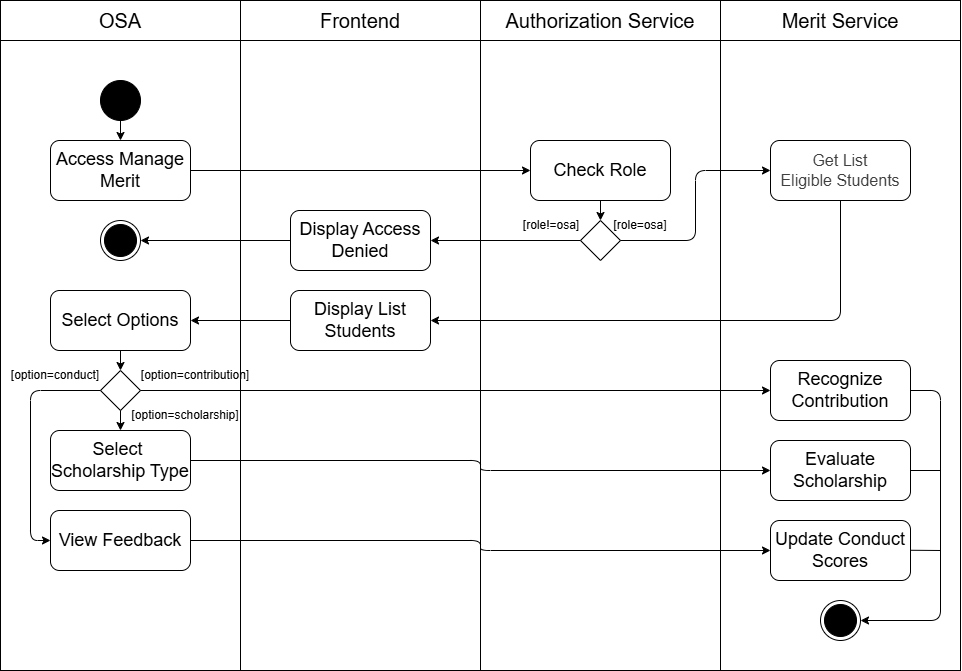

The diagram above was exported from draw.io. Its source (the exported page's mxGraphModel, read from the mxfile embedded in the PNG):
<mxGraphModel dx="1183" dy="554" grid="1" gridSize="10" guides="1" tooltips="1" connect="1" arrows="1" fold="1" page="1" pageScale="1" pageWidth="850" pageHeight="1100" background="#ffffff" math="0" shadow="0">
  <root>
    <mxCell id="0" />
    <mxCell id="1" parent="0" />
    <mxCell id="69" value="" style="rounded=0;whiteSpace=wrap;html=1;" vertex="1" parent="1">
      <mxGeometry x="800" y="280" width="240" height="630" as="geometry" />
    </mxCell>
    <mxCell id="68" value="" style="rounded=0;whiteSpace=wrap;html=1;" vertex="1" parent="1">
      <mxGeometry x="560" y="280" width="240" height="630" as="geometry" />
    </mxCell>
    <mxCell id="67" value="" style="rounded=0;whiteSpace=wrap;html=1;" vertex="1" parent="1">
      <mxGeometry x="320" y="280" width="240" height="630" as="geometry" />
    </mxCell>
    <mxCell id="65" value="" style="rounded=0;whiteSpace=wrap;html=1;" vertex="1" parent="1">
      <mxGeometry x="80" y="280" width="240" height="630" as="geometry" />
    </mxCell>
    <mxCell id="2" value="&lt;span style=&quot;font-size: 20px;&quot;&gt;OSA&lt;/span&gt;" style="rounded=0;whiteSpace=wrap;html=1;" vertex="1" parent="1">
      <mxGeometry x="80" y="240" width="240" height="40" as="geometry" />
    </mxCell>
    <mxCell id="3" value="&lt;font style=&quot;font-size: 20px;&quot;&gt;Frontend&lt;/font&gt;" style="rounded=0;whiteSpace=wrap;html=1;" vertex="1" parent="1">
      <mxGeometry x="320" y="240" width="240" height="40" as="geometry" />
    </mxCell>
    <mxCell id="4" value="&lt;font style=&quot;font-size: 20px;&quot;&gt;Authorization Service&lt;/font&gt;" style="rounded=0;whiteSpace=wrap;html=1;" vertex="1" parent="1">
      <mxGeometry x="560" y="240" width="240" height="40" as="geometry" />
    </mxCell>
    <mxCell id="8" value="" style="ellipse;fillColor=strokeColor;html=1;" vertex="1" parent="1">
      <mxGeometry x="180" y="320" width="40" height="40" as="geometry" />
    </mxCell>
    <mxCell id="9" value="&lt;font style=&quot;font-size: 18px;&quot;&gt;Access Manage Merit&lt;/font&gt;" style="rounded=1;whiteSpace=wrap;html=1;" vertex="1" parent="1">
      <mxGeometry x="130" y="380" width="140" height="60" as="geometry" />
    </mxCell>
    <mxCell id="10" value="&lt;font style=&quot;font-size: 20px;&quot;&gt;Merit Service&lt;/font&gt;" style="rounded=0;whiteSpace=wrap;html=1;" vertex="1" parent="1">
      <mxGeometry x="800" y="240" width="240" height="40" as="geometry" />
    </mxCell>
    <mxCell id="12" value="" style="endArrow=classic;html=1;exitX=0.5;exitY=1;exitDx=0;exitDy=0;entryX=0.5;entryY=0;entryDx=0;entryDy=0;" edge="1" parent="1" source="8" target="9">
      <mxGeometry width="50" height="50" relative="1" as="geometry">
        <mxPoint x="340" y="360" as="sourcePoint" />
        <mxPoint x="390" y="310" as="targetPoint" />
      </mxGeometry>
    </mxCell>
    <mxCell id="13" value="&lt;font style=&quot;font-size: 18px;&quot;&gt;Check Role&lt;/font&gt;" style="rounded=1;whiteSpace=wrap;html=1;" vertex="1" parent="1">
      <mxGeometry x="610" y="380" width="140" height="60" as="geometry" />
    </mxCell>
    <mxCell id="14" value="" style="endArrow=classic;html=1;exitX=1;exitY=0.5;exitDx=0;exitDy=0;entryX=0;entryY=0.5;entryDx=0;entryDy=0;" edge="1" parent="1" source="9" target="13">
      <mxGeometry width="50" height="50" relative="1" as="geometry">
        <mxPoint x="350" y="440" as="sourcePoint" />
        <mxPoint x="400" y="390" as="targetPoint" />
      </mxGeometry>
    </mxCell>
    <mxCell id="15" value="" style="endArrow=classic;html=1;exitX=0.5;exitY=1;exitDx=0;exitDy=0;" edge="1" parent="1" source="13">
      <mxGeometry width="50" height="50" relative="1" as="geometry">
        <mxPoint x="410" y="530" as="sourcePoint" />
        <mxPoint x="680" y="460" as="targetPoint" />
      </mxGeometry>
    </mxCell>
    <mxCell id="16" value="" style="rhombus;whiteSpace=wrap;html=1;" vertex="1" parent="1">
      <mxGeometry x="660" y="460" width="40" height="40" as="geometry" />
    </mxCell>
    <mxCell id="17" value="" style="endArrow=classic;html=1;exitX=0;exitY=0.5;exitDx=0;exitDy=0;entryX=1;entryY=0.5;entryDx=0;entryDy=0;" edge="1" parent="1" source="16" target="18">
      <mxGeometry width="50" height="50" relative="1" as="geometry">
        <mxPoint x="530" y="490" as="sourcePoint" />
        <mxPoint x="580" y="440" as="targetPoint" />
      </mxGeometry>
    </mxCell>
    <mxCell id="59" style="edgeStyle=none;html=1;entryX=1;entryY=0.5;entryDx=0;entryDy=0;" edge="1" parent="1" source="18" target="58">
      <mxGeometry relative="1" as="geometry" />
    </mxCell>
    <mxCell id="18" value="&lt;font style=&quot;font-size: 18px;&quot;&gt;Display Access Denied&lt;/font&gt;" style="rounded=1;whiteSpace=wrap;html=1;" vertex="1" parent="1">
      <mxGeometry x="370" y="450" width="140" height="60" as="geometry" />
    </mxCell>
    <mxCell id="19" value="[role!=osa]" style="text;html=1;align=center;verticalAlign=middle;whiteSpace=wrap;rounded=0;" vertex="1" parent="1">
      <mxGeometry x="601" y="450" width="60" height="30" as="geometry" />
    </mxCell>
    <mxCell id="22" value="[role=osa]" style="text;html=1;align=center;verticalAlign=middle;whiteSpace=wrap;rounded=0;" vertex="1" parent="1">
      <mxGeometry x="690" y="450" width="60" height="30" as="geometry" />
    </mxCell>
    <mxCell id="24" value="&lt;span style=&quot;color: rgb(63, 63, 63); font-size: 16px;&quot;&gt;Get List&lt;/span&gt;&lt;div&gt;&lt;span style=&quot;color: rgb(63, 63, 63); font-size: 16px;&quot;&gt;Eligible Students&lt;/span&gt;&lt;/div&gt;" style="rounded=1;whiteSpace=wrap;html=1;" vertex="1" parent="1">
      <mxGeometry x="850" y="380" width="140" height="60" as="geometry" />
    </mxCell>
    <mxCell id="25" value="" style="endArrow=classic;html=1;exitX=1;exitY=0.5;exitDx=0;exitDy=0;entryX=0;entryY=0.5;entryDx=0;entryDy=0;edgeStyle=orthogonalEdgeStyle;elbow=vertical;" edge="1" parent="1" source="16" target="24">
      <mxGeometry width="50" height="50" relative="1" as="geometry">
        <mxPoint x="750" y="550" as="sourcePoint" />
        <mxPoint x="940" y="480" as="targetPoint" />
      </mxGeometry>
    </mxCell>
    <mxCell id="26" value="" style="endArrow=classic;html=1;exitX=0.5;exitY=1;exitDx=0;exitDy=0;entryX=1;entryY=0.5;entryDx=0;entryDy=0;" edge="1" parent="1" source="24" target="27">
      <mxGeometry width="50" height="50" relative="1" as="geometry">
        <mxPoint x="920" y="480" as="sourcePoint" />
        <mxPoint x="920" y="520" as="targetPoint" />
        <Array as="points">
          <mxPoint x="920" y="560" />
        </Array>
      </mxGeometry>
    </mxCell>
    <mxCell id="27" value="&lt;font style=&quot;font-size: 18px;&quot;&gt;Display List Students&lt;/font&gt;" style="rounded=1;whiteSpace=wrap;html=1;" vertex="1" parent="1">
      <mxGeometry x="370" y="530" width="140" height="60" as="geometry" />
    </mxCell>
    <mxCell id="29" value="&lt;font style=&quot;font-size: 18px;&quot;&gt;Select Options&lt;/font&gt;" style="rounded=1;whiteSpace=wrap;html=1;" vertex="1" parent="1">
      <mxGeometry x="130" y="530" width="140" height="60" as="geometry" />
    </mxCell>
    <mxCell id="30" value="" style="endArrow=classic;html=1;exitX=0;exitY=0.5;exitDx=0;exitDy=0;entryX=1;entryY=0.5;entryDx=0;entryDy=0;" edge="1" parent="1" source="27" target="29">
      <mxGeometry width="50" height="50" relative="1" as="geometry">
        <mxPoint x="290" y="580" as="sourcePoint" />
        <mxPoint x="340" y="530" as="targetPoint" />
      </mxGeometry>
    </mxCell>
    <mxCell id="33" value="" style="rhombus;whiteSpace=wrap;html=1;" vertex="1" parent="1">
      <mxGeometry x="180" y="610" width="40" height="40" as="geometry" />
    </mxCell>
    <mxCell id="34" value="" style="endArrow=classic;html=1;exitX=0.5;exitY=1;exitDx=0;exitDy=0;entryX=0.5;entryY=0;entryDx=0;entryDy=0;" edge="1" parent="1" source="33">
      <mxGeometry width="50" height="50" relative="1" as="geometry">
        <mxPoint x="250" y="660" as="sourcePoint" />
        <mxPoint x="200" y="670" as="targetPoint" />
      </mxGeometry>
    </mxCell>
    <mxCell id="35" value="" style="endArrow=classic;html=1;exitX=0.5;exitY=1;exitDx=0;exitDy=0;entryX=0.5;entryY=0;entryDx=0;entryDy=0;" edge="1" parent="1" source="29" target="33">
      <mxGeometry width="50" height="50" relative="1" as="geometry">
        <mxPoint x="210" y="660" as="sourcePoint" />
        <mxPoint x="250" y="670" as="targetPoint" />
      </mxGeometry>
    </mxCell>
    <mxCell id="40" value="[option=contribution]" style="text;html=1;align=center;verticalAlign=middle;whiteSpace=wrap;rounded=0;" vertex="1" parent="1">
      <mxGeometry x="220" y="600" width="110" height="30" as="geometry" />
    </mxCell>
    <mxCell id="42" value="" style="endArrow=classic;html=1;exitX=1;exitY=0.5;exitDx=0;exitDy=0;entryX=0;entryY=0.5;entryDx=0;entryDy=0;" edge="1" parent="1" source="33" target="43">
      <mxGeometry width="50" height="50" relative="1" as="geometry">
        <mxPoint x="290" y="690" as="sourcePoint" />
        <mxPoint x="860" y="630" as="targetPoint" />
      </mxGeometry>
    </mxCell>
    <mxCell id="43" value="&lt;font style=&quot;font-size: 18px;&quot;&gt;Recognize Contribution&lt;/font&gt;" style="rounded=1;whiteSpace=wrap;html=1;" vertex="1" parent="1">
      <mxGeometry x="850" y="600" width="140" height="60" as="geometry" />
    </mxCell>
    <mxCell id="46" value="&lt;font style=&quot;font-size: 18px;&quot;&gt;Select&amp;nbsp;&lt;/font&gt;&lt;div&gt;&lt;font style=&quot;font-size: 18px;&quot;&gt;Scholarship Type&lt;/font&gt;&lt;/div&gt;" style="rounded=1;whiteSpace=wrap;html=1;" vertex="1" parent="1">
      <mxGeometry x="130" y="670" width="140" height="60" as="geometry" />
    </mxCell>
    <mxCell id="47" value="[option=scholarship]" style="text;html=1;align=center;verticalAlign=middle;whiteSpace=wrap;rounded=0;" vertex="1" parent="1">
      <mxGeometry x="210" y="640" width="110" height="30" as="geometry" />
    </mxCell>
    <mxCell id="48" value="" style="endArrow=classic;html=1;exitX=0;exitY=0.5;exitDx=0;exitDy=0;entryX=0;entryY=0.5;entryDx=0;entryDy=0;" edge="1" parent="1" source="33" target="49">
      <mxGeometry width="50" height="50" relative="1" as="geometry">
        <mxPoint x="60" y="710" as="sourcePoint" />
        <mxPoint x="110" y="660" as="targetPoint" />
        <Array as="points">
          <mxPoint x="110" y="630" />
          <mxPoint x="110" y="780" />
        </Array>
      </mxGeometry>
    </mxCell>
    <mxCell id="56" style="edgeStyle=orthogonalEdgeStyle;html=1;entryX=0;entryY=0.5;entryDx=0;entryDy=0;" edge="1" parent="1" source="49" target="54">
      <mxGeometry relative="1" as="geometry" />
    </mxCell>
    <mxCell id="49" value="&lt;span style=&quot;font-size: 18px;&quot;&gt;View Feedback&lt;/span&gt;" style="rounded=1;whiteSpace=wrap;html=1;" vertex="1" parent="1">
      <mxGeometry x="130" y="750" width="140" height="60" as="geometry" />
    </mxCell>
    <mxCell id="50" value="" style="endArrow=classic;html=1;exitX=1;exitY=0.5;exitDx=0;exitDy=0;entryX=0;entryY=0.5;entryDx=0;entryDy=0;edgeStyle=orthogonalEdgeStyle;" edge="1" parent="1" source="46" target="52">
      <mxGeometry width="50" height="50" relative="1" as="geometry">
        <mxPoint x="320" y="760" as="sourcePoint" />
        <mxPoint x="850" y="700" as="targetPoint" />
      </mxGeometry>
    </mxCell>
    <mxCell id="52" value="&lt;font style=&quot;font-size: 18px;&quot;&gt;Evaluate Scholarship&lt;/font&gt;" style="rounded=1;whiteSpace=wrap;html=1;" vertex="1" parent="1">
      <mxGeometry x="850" y="680" width="140" height="60" as="geometry" />
    </mxCell>
    <mxCell id="54" value="&lt;font style=&quot;font-size: 18px;&quot;&gt;Update Conduct Scores&lt;/font&gt;" style="rounded=1;whiteSpace=wrap;html=1;" vertex="1" parent="1">
      <mxGeometry x="850" y="760" width="140" height="60" as="geometry" />
    </mxCell>
    <mxCell id="58" value="" style="ellipse;html=1;shape=endState;fillColor=strokeColor;" vertex="1" parent="1">
      <mxGeometry x="180" y="460" width="40" height="40" as="geometry" />
    </mxCell>
    <mxCell id="60" value="" style="ellipse;html=1;shape=endState;fillColor=strokeColor;" vertex="1" parent="1">
      <mxGeometry x="900" y="840" width="40" height="40" as="geometry" />
    </mxCell>
    <mxCell id="61" value="" style="endArrow=classic;html=1;entryX=1;entryY=0.5;entryDx=0;entryDy=0;" edge="1" parent="1" target="60">
      <mxGeometry width="50" height="50" relative="1" as="geometry">
        <mxPoint x="990" y="630" as="sourcePoint" />
        <mxPoint x="1040" y="580" as="targetPoint" />
        <Array as="points">
          <mxPoint x="1020" y="630" />
          <mxPoint x="1020" y="860" />
        </Array>
      </mxGeometry>
    </mxCell>
    <mxCell id="62" value="" style="endArrow=none;html=1;exitX=1;exitY=0.5;exitDx=0;exitDy=0;" edge="1" parent="1" source="52">
      <mxGeometry width="50" height="50" relative="1" as="geometry">
        <mxPoint x="970" y="750" as="sourcePoint" />
        <mxPoint x="1020" y="710" as="targetPoint" />
      </mxGeometry>
    </mxCell>
    <mxCell id="63" value="" style="endArrow=none;html=1;exitX=1;exitY=0.5;exitDx=0;exitDy=0;" edge="1" parent="1">
      <mxGeometry width="50" height="50" relative="1" as="geometry">
        <mxPoint x="990" y="789.76" as="sourcePoint" />
        <mxPoint x="1020" y="790" as="targetPoint" />
      </mxGeometry>
    </mxCell>
    <mxCell id="70" value="[option=conduct]" style="text;html=1;align=center;verticalAlign=middle;whiteSpace=wrap;rounded=0;" vertex="1" parent="1">
      <mxGeometry x="80" y="600" width="110" height="30" as="geometry" />
    </mxCell>
  </root>
</mxGraphModel>